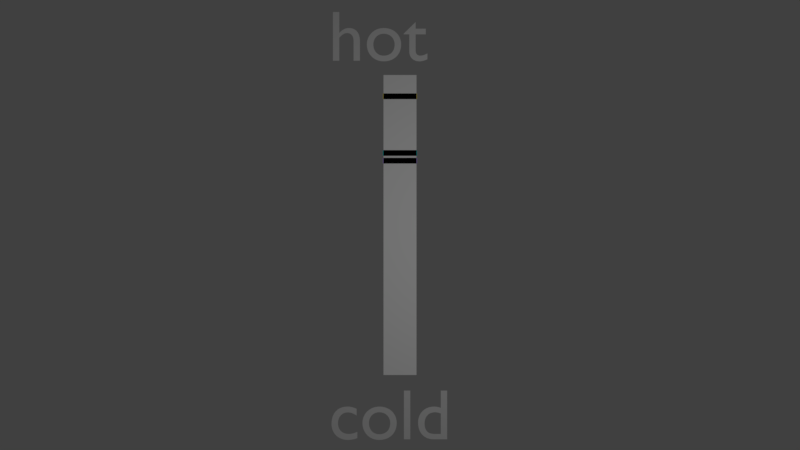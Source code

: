 # Source: oop-blender-demo.blend  (saved by Blender 2.79.0; exported with 4.5.12 LTS)
import bpy
from mathutils import Matrix  # noqa: F401  (used for matrix-valued properties, if any)

bpy.ops.wm.read_factory_settings(use_empty=True)
scene = bpy.context.scene
scene.name = 'Scene'

# ---- collections
col_collection_10 = bpy.data.collections.new('Collection 10'); scene.collection.children.link(col_collection_10)

# ---- materials (node trees are filled in below, after node groups)
mat_some_002 = bpy.data.materials.new('some.002')
mat_some_002.alpha_threshold = 0.0
mat_some_002.use_transparent_shadow = False
mat_some_002.diffuse_color = (0.9698, 0.7916, 0.1606, 1.0)
mat_some_002.roughness = 0.5
mat_some_001 = bpy.data.materials.new('some.001')
mat_some_001.alpha_threshold = 0.0
mat_some_001.use_transparent_shadow = False
mat_some_001.diffuse_color = (0.5278, 0.3749, 0.9817, 1.0)
mat_some_001.roughness = 0.5
mat_some = bpy.data.materials.new('some')
mat_some.alpha_threshold = 0.0
mat_some.use_transparent_shadow = False
mat_some.diffuse_color = (0.002331, 0.6499, 0.6602, 1.0)
mat_some.roughness = 0.5
mat_kernel_color = bpy.data.materials.new('kernel_color')
mat_kernel_color.alpha_threshold = 0.0
mat_kernel_color.use_transparent_shadow = False
mat_kernel_color.diffuse_color = (1.0, 1.0, 1.0, 1.0)
mat_kernel_color.roughness = 0.5

# ---- material node trees

# ---- world
world_world = bpy.data.worlds.new('World'); scene.world = world_world
world_world.color = (0.05088, 0.05088, 0.05088)
world_world.use_sun_shadow = False
world_world.sun_shadow_jitter_overblur = 0.0
world_world.cycles.sampling_method = 'MANUAL'

# ---- cameras
cam_cam_005 = bpy.data.cameras.new('cam.005')
cam_cam_005.clip_end = 100.0
cam_cam_005.lens = 10.0
cam_cam_005.sensor_width = 32.0
cam_cam_005.sensor_height = 18.0
cam_cam_005.dof.focus_distance = 0.0
cam_cam_005.dof.aperture_fstop = 128.0
cam_cam_005.dof.aperture_blades = 6

# ---- lights
light_lampa_005 = bpy.data.lights.new('lampa.005', 'POINT')
light_lampa_005.transmission_factor = 0.0
light_lampa_005.energy = 100.0
light_lampa_005.shadow_buffer_clip_start = 0.5
light_lampa_005.shadow_soft_size = 0.1
light_lampa_005.shadow_maximum_resolution = 0.006
light_lampa_005.use_absolute_resolution = True

# ---- meshes
me_culture_2mesh = bpy.data.meshes.new('culture_2Mesh')
me_culture_2mesh.from_pydata([(-0.2, -0.2, 0.0), (0.2, -0.2, 0.0), (-0.2, 0.2, 0.0), (0.2, 0.2, 0.0)], [], [(0, 1, 3, 2)])
me_culture_2mesh.materials.append(mat_some_002)
me_culture_2mesh.use_remesh_preserve_volume = False
me_culture_2mesh.use_remesh_preserve_attributes = False
me_culture_2mesh.use_mirror_vertex_groups = False
me_culture_2mesh.update()
me_culture_1mesh = bpy.data.meshes.new('culture_1Mesh')
me_culture_1mesh.from_pydata([(-0.2, -0.2, 0.0), (0.2, -0.2, 0.0), (-0.2, 0.2, 0.0), (0.2, 0.2, 0.0)], [], [(0, 1, 3, 2)])
me_culture_1mesh.materials.append(mat_some_001)
me_culture_1mesh.use_remesh_preserve_volume = False
me_culture_1mesh.use_remesh_preserve_attributes = False
me_culture_1mesh.use_mirror_vertex_groups = False
me_culture_1mesh.update()
me_culture_0mesh = bpy.data.meshes.new('culture_0Mesh')
me_culture_0mesh.from_pydata([(-0.2, -0.2, 0.0), (0.2, -0.2, 0.0), (-0.2, 0.2, 0.0), (0.2, 0.2, 0.0)], [], [(0, 1, 3, 2)])
me_culture_0mesh.materials.append(mat_some)
me_culture_0mesh.use_remesh_preserve_volume = False
me_culture_0mesh.use_remesh_preserve_attributes = False
me_culture_0mesh.use_mirror_vertex_groups = False
me_culture_0mesh.update()
me_kernelmesh = bpy.data.meshes.new('kernelMesh')
me_kernelmesh.from_pydata([(-0.7, -0.7, 0.0), (0.7, -0.7, 0.0), (-0.7, 0.7, 0.0), (0.7, 0.7, 0.0)], [], [(0, 1, 3, 2)])
me_kernelmesh.materials.append(mat_kernel_color)
me_kernelmesh.use_remesh_preserve_volume = False
me_kernelmesh.use_remesh_preserve_attributes = False
me_kernelmesh.use_mirror_vertex_groups = False
me_kernelmesh.update()

# ---- curves / text
txt_text_012 = bpy.data.curves.new('Text.012', 'FONT')
txt_text_012.dimensions = '2D'
txt_text_012.body = 'cold'
txt_text_012.use_path_clamp = True
txt_text_012.bevel_resolution = 0
txt_text_011 = bpy.data.curves.new('Text.011', 'FONT')
txt_text_011.dimensions = '2D'
txt_text_011.body = 'hot'
txt_text_011.use_path_clamp = True
txt_text_011.bevel_resolution = 0

# ---- objects
ob_text_001 = bpy.data.objects.new('Text.001', txt_text_012)
ob_text = bpy.data.objects.new('Text', txt_text_011)
ob_culture_2 = bpy.data.objects.new('culture_2', me_culture_2mesh)
ob_culture_1 = bpy.data.objects.new('culture_1', me_culture_1mesh)
ob_culture_0 = bpy.data.objects.new('culture_0', me_culture_0mesh)
ob_kernel = bpy.data.objects.new('kernel', me_kernelmesh)
ob_kamerka = bpy.data.objects.new('Kamerka', cam_cam_005)
ob_lampika = bpy.data.objects.new('Lampika', light_lampa_005)

# ---- transforms, parenting, visibility, modifiers, constraints
ob_text_001.location = (-1.0, -3.0, 0.0)
ob_text_001.lineart.crease_threshold = 0.0
ob_text.location = (-1.0, 2.3, 0.0)
ob_text.lineart.crease_threshold = 0.0
ob_culture_2.location = (0.0, 1.802, 0.0)
ob_culture_2.scale = (1.2, 0.2, 0.0)
ob_culture_2.show_name = True
ob_culture_2.lineart.crease_threshold = 0.0
ob_culture_1.location = (0.0, 0.9004, 0.0)
ob_culture_1.scale = (1.2, 0.2, 0.0)
ob_culture_1.show_name = True
ob_culture_1.lineart.crease_threshold = 0.0
ob_culture_0.location = (0.0, 1.008, 0.0)
ob_culture_0.scale = (1.2, 0.2, 0.0)
ob_culture_0.show_name = True
ob_culture_0.lineart.crease_threshold = 0.0
ob_kernel.location = (0.0, 0.0, 0.0)
ob_kernel.scale = (0.33, 3.0, 0.0)
ob_kernel.show_name = True
ob_kernel.lineart.crease_threshold = 0.0
ob_kamerka.location = (0.0, 0.0, 3.5)
ob_kamerka.lineart.crease_threshold = 0.0
ob_lampika.location = (1.0, 0.0, 4.5)
ob_lampika.lineart.crease_threshold = 0.0

# ---- collection membership
col_collection_10.objects.link(ob_text_001)
col_collection_10.objects.link(ob_text)
col_collection_10.objects.link(ob_culture_2)
col_collection_10.objects.link(ob_culture_1)
col_collection_10.objects.link(ob_culture_0)
col_collection_10.objects.link(ob_kernel)
col_collection_10.objects.link(ob_kamerka)
col_collection_10.objects.link(ob_lampika)

# ---- scene / render settings (as saved in the file)
scene.camera = ob_kamerka
scene.frame_start = 0; scene.frame_end = 250; scene.frame_set(240)
scene.render.engine = 'BLENDER_EEVEE_NEXT'
scene.render.resolution_percentage = 50
scene.render.dither_intensity = 0.0
scene.cycles.use_denoising = False
scene.cycles.samples = 128
scene.cycles.sampling_pattern = 'TABULATED_SOBOL'
scene.cycles.use_adaptive_sampling = False
scene.cycles.use_light_tree = False
scene.cycles.blur_glossy = 0.0
scene.cycles.sample_clamp_indirect = 0.0
scene.view_settings.view_transform = 'Standard'
bpy.context.view_layer.update()
